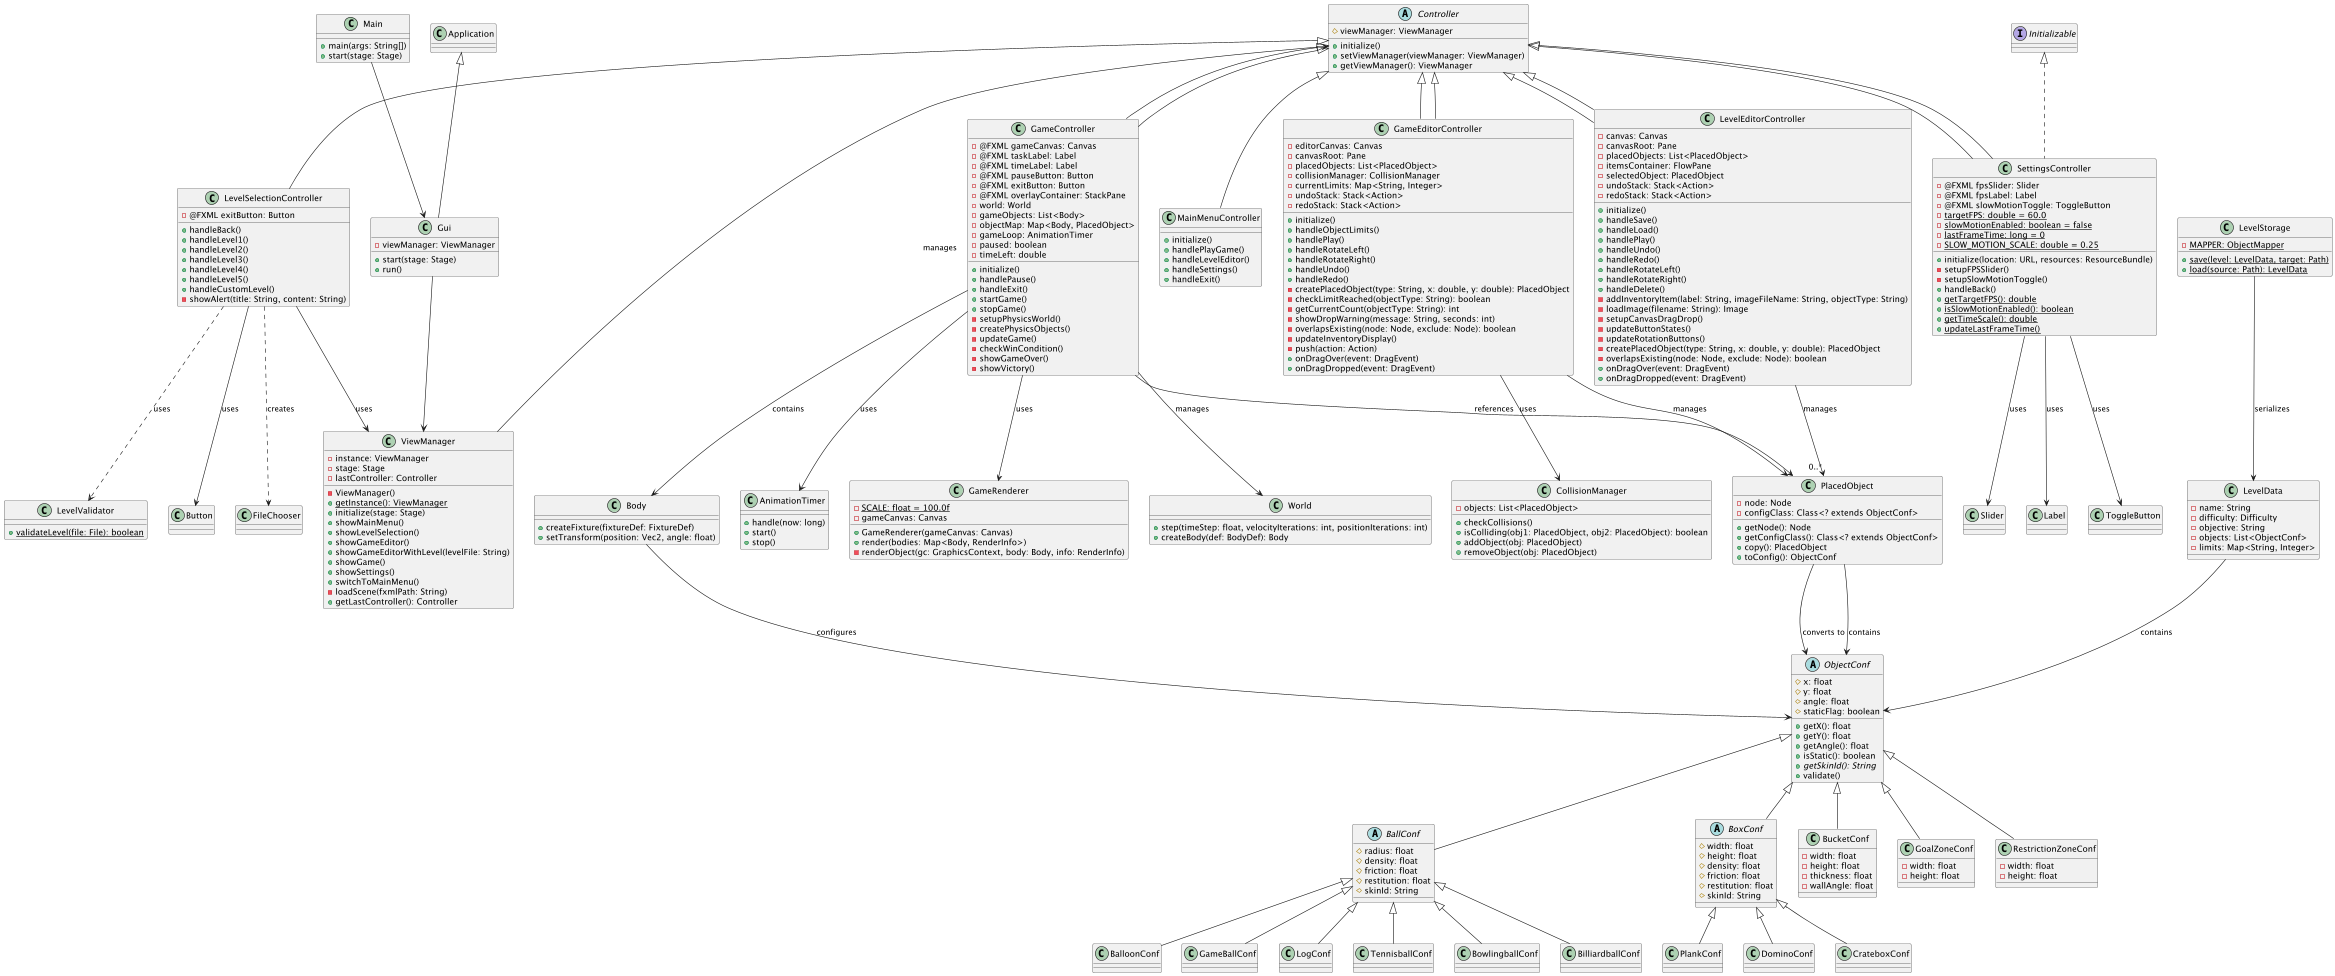

The diagram above was rendered by PlantUML. Its source (embedded in the PNG):
@startuml
'https://plantuml.com/class-diagram

'Abstract Base Classes from GUI package
abstract class Controller {
  #viewManager: ViewManager
  +initialize()
  +setViewManager(viewManager: ViewManager)
  +getViewManager(): ViewManager
}

'ViewManager
class ViewManager {
  -instance: ViewManager
  -stage: Stage
  -lastController: Controller
  -ViewManager()
  +{static} getInstance(): ViewManager
  +initialize(stage: Stage)
  +showMainMenu()
  +showLevelSelection()
  +showGameEditor()
  +showGameEditorWithLevel(levelFile: String)
  +showGame()
  +showSettings()
  +switchToMainMenu()
  -loadScene(fxmlPath: String)
  +getLastController(): Controller
}

'Controllers
class MainMenuController {
  +initialize()
  +handlePlayGame()
  +handleLevelEditor()
  +handleSettings()
  +handleExit()
}

class GameEditorController extends Controller {
    -editorCanvas: Canvas
    -canvasRoot: Pane
    -placedObjects: List<PlacedObject>
    -collisionManager: CollisionManager
    -currentLimits: Map<String, Integer>
    -undoStack: Stack<Action>
    -redoStack: Stack<Action>
    
    +initialize()
    +handleObjectLimits()
    +handlePlay()
    +handleRotateLeft()
    +handleRotateRight()
    +handleUndo()
    +handleRedo()
    -createPlacedObject(type: String, x: double, y: double): PlacedObject
    -checkLimitReached(objectType: String): boolean
    -getCurrentCount(objectType: String): int
    -showDropWarning(message: String, seconds: int)
    -overlapsExisting(node: Node, exclude: Node): boolean
    -updateInventoryDisplay()
    -push(action: Action)
    +onDragOver(event: DragEvent)
    +onDragDropped(event: DragEvent)
}

class LevelEditorController extends Controller {
    -canvas: Canvas
    -canvasRoot: Pane
    -placedObjects: List<PlacedObject>
    -itemsContainer: FlowPane
    -selectedObject: PlacedObject
    -undoStack: Stack<Action>
    -redoStack: Stack<Action>
    
    +initialize()
    +handleSave()
    +handleLoad()
    +handlePlay()
    +handleUndo()
    +handleRedo()
    +handleRotateLeft()
    +handleRotateRight()
    +handleDelete()
    -addInventoryItem(label: String, imageFileName: String, objectType: String)
    -loadImage(filename: String): Image
    -setupCanvasDragDrop()
    -updateButtonStates()
    -updateRotationButtons()
    -createPlacedObject(type: String, x: double, y: double): PlacedObject
    -overlapsExisting(node: Node, exclude: Node): boolean
    +onDragOver(event: DragEvent)
    +onDragDropped(event: DragEvent)
}

class SettingsController extends Controller implements Initializable {
    -@FXML fpsSlider: Slider
    -@FXML fpsLabel: Label
    -@FXML slowMotionToggle: ToggleButton
    -{static} targetFPS: double = 60.0
    -{static} slowMotionEnabled: boolean = false
    -{static} lastFrameTime: long = 0
    -{static} SLOW_MOTION_SCALE: double = 0.25
    
    +initialize(location: URL, resources: ResourceBundle)
    -setupFPSSlider()
    -setupSlowMotionToggle()
    +handleBack()
    +{static} getTargetFPS(): double
    +{static} isSlowMotionEnabled(): boolean
    +{static} getTimeScale(): double
    +{static} updateLastFrameTime()
}

'JavaFX Components
class Slider
class Label
class ToggleButton


class LevelSelectionController extends Controller {
    -@FXML exitButton: Button
    
    +handleBack()
    +handleLevel1()
    +handleLevel2()
    +handleLevel3()
    +handleLevel4()
    +handleLevel5()
    +handleCustomLevel()
    -showAlert(title: String, content: String)
}

class GameController extends Controller {
    -@FXML gameCanvas: Canvas
    -@FXML taskLabel: Label
    -@FXML timeLabel: Label
    -@FXML pauseButton: Button
    -@FXML exitButton: Button
    -@FXML overlayContainer: StackPane
    -world: World
    -gameObjects: List<Body>
    -objectMap: Map<Body, PlacedObject>
    -gameLoop: AnimationTimer
    -paused: boolean
    -timeLeft: double
    
    +initialize()
    +handlePause()
    +handleExit()
    +startGame()
    +stopGame()
    -setupPhysicsWorld()
    -createPhysicsObjects()
    -updateGame()
    -checkWinCondition()
    -showGameOver()
    -showVictory()
}

class World {
    +step(timeStep: float, velocityIterations: int, positionIterations: int)
    +createBody(def: BodyDef): Body
}

class Body {
    +createFixture(fixtureDef: FixtureDef)
    +setTransform(position: Vec2, angle: float)
}

class AnimationTimer {
    +handle(now: long)
    +start()
    +stop()
}

'Main Application Classes
class Main {
  +main(args: String[])
  +start(stage: Stage)
}

class Gui extends Application {
    -viewManager: ViewManager
    +start(stage: Stage)
    +run()
}

'Helper Classes 
class CollisionManager {
    -objects: List<PlacedObject>
    +checkCollisions()
    +isColliding(obj1: PlacedObject, obj2: PlacedObject): boolean
    +addObject(obj: PlacedObject)
    +removeObject(obj: PlacedObject)
}

class GameRenderer {
    -{static} SCALE: float = 100.0f
    -gameCanvas: Canvas
    +GameRenderer(gameCanvas: Canvas)
    +render(bodies: Map<Body, RenderInfo>)
    -renderObject(gc: GraphicsContext, body: Body, info: RenderInfo)
}

'Config Base Classes
abstract class ObjectConf {
  #x: float
  #y: float
  #angle: float
  #staticFlag: boolean
  +getX(): float
  +getY(): float
  +getAngle(): float
  +isStatic(): boolean
  +{abstract} getSkinId(): String
  +validate()
}

abstract class BallConf extends ObjectConf {
  #radius: float
  #density: float
  #friction: float
  #restitution: float
  #skinId: String
}

abstract class BoxConf extends ObjectConf {
  #width: float
  #height: float
  #density: float
  #friction: float
  #restitution: float
  #skinId: String
}

'Concrete Config Classes
class TennisballConf extends BallConf
class BowlingballConf extends BallConf
class BilliardballConf extends BallConf
class BalloonConf extends BallConf
class GameBallConf extends BallConf
class LogConf extends BallConf

class PlankConf extends BoxConf
class DominoConf extends BoxConf
class CrateboxConf extends BoxConf

class BucketConf extends ObjectConf {
  -width: float
  -height: float
  -thickness: float
  -wallAngle: float
}

class GoalZoneConf extends ObjectConf {
  -width: float
  -height: float
}

class RestrictionZoneConf extends ObjectConf {
  -width: float
  -height: float
}

'Editor Classes
class PlacedObject {
  -node: Node
  -configClass: Class<? extends ObjectConf>
  +getNode(): Node
  +getConfigClass(): Class<? extends ObjectConf>
  +copy(): PlacedObject
  +toConfig(): ObjectConf
}

'Storage Classes
class LevelData {
  -name: String
  -difficulty: Difficulty
  -objective: String
  -objects: List<ObjectConf>
  -limits: Map<String, Integer>
}

class LevelStorage {
  -{static} MAPPER: ObjectMapper
  +{static} save(level: LevelData, target: Path)
  +{static} load(source: Path): LevelData
}

class LevelValidator {
    +{static} validateLevel(file: File): boolean
}

'Relationships
Main --> Gui
Gui --> ViewManager
Controller <|-- MainMenuController
Controller <|-- GameEditorController
Controller <|-- LevelEditorController
Controller <|-- SettingsController
Controller <|-- GameController
ViewManager --> Controller: manages

GameEditorController --> PlacedObject: manages
GameEditorController --> CollisionManager: uses
PlacedObject --> ObjectConf: converts to
LevelData --> ObjectConf: contains
LevelStorage --> LevelData: serializes
LevelEditorController --> "0..*" PlacedObject: manages
SettingsController --> Slider: uses
SettingsController --> Label: uses
SettingsController --> ToggleButton: uses
LevelSelectionController --> ViewManager: uses
LevelSelectionController --> Button: uses
LevelSelectionController ..> FileChooser: creates
LevelSelectionController ..> LevelValidator: uses
GameController --> GameRenderer: uses
GameController --> World: manages
GameController --> Body: contains
GameController --> PlacedObject: references
GameController --> AnimationTimer: uses
Body --> ObjectConf: configures
PlacedObject --> ObjectConf: contains

@enduml